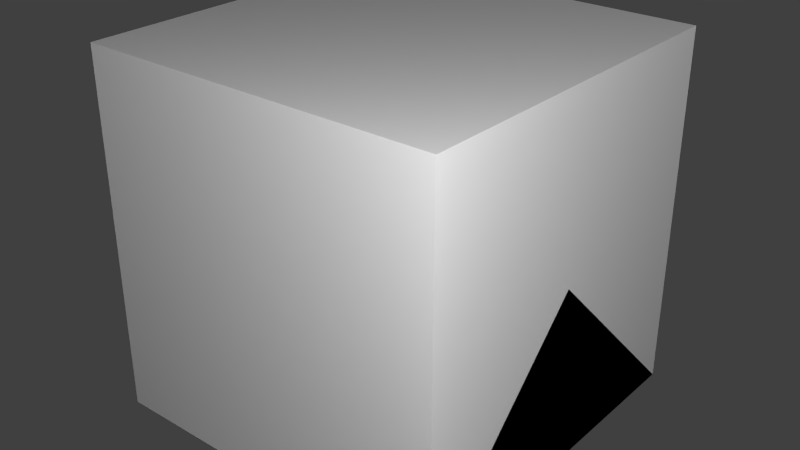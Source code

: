 # Source: wirelesssignalrx.blend  (saved by Blender 2.65.0; exported with 4.5.12 LTS)
import bpy
from mathutils import Matrix  # noqa: F401  (used for matrix-valued properties, if any)

bpy.ops.wm.read_factory_settings(use_empty=True)
scene = bpy.context.scene
scene.name = 'Scene'

# ---- collections
col_collection_1 = bpy.data.collections.new('Collection 1'); scene.collection.children.link(col_collection_1)

# ---- materials (node trees are filled in below, after node groups)
mat_material = bpy.data.materials.new('Material')
mat_material.alpha_threshold = 0.0
mat_material.use_transparent_shadow = False
mat_material.roughness = 0.5
mat_material.line_color = (0.0, 0.0, 0.0, 1.0)

# ---- material node trees

# ---- world
world_world = bpy.data.worlds.new('World'); scene.world = world_world
world_world.color = (0.05088, 0.05088, 0.05088)
world_world.use_sun_shadow = False
world_world.sun_shadow_jitter_overblur = 0.0
world_world.cycles.sampling_method = 'MANUAL'
world_world.cycles.sample_map_resolution = 256

# ---- lights
light_point_001 = bpy.data.lights.new('Point.001', 'POINT')
light_point_001.transmission_factor = 0.0
light_point_001.energy = 100.0
light_point_001.shadow_buffer_clip_start = 0.5
light_point_001.shadow_soft_size = 0.1
light_point_001.shadow_maximum_resolution = 0.006
light_point_001.use_absolute_resolution = True
light_point_001.cycles.use_multiple_importance_sampling = False
light_point = bpy.data.lights.new('Point', 'POINT')
light_point.transmission_factor = 0.0
light_point.energy = 100.0
light_point.shadow_buffer_clip_start = 0.5
light_point.shadow_soft_size = 0.1
light_point.shadow_maximum_resolution = 0.006
light_point.use_absolute_resolution = True
light_point.cycles.use_multiple_importance_sampling = False
light_lamp = bpy.data.lights.new('Lamp', 'POINT')
light_lamp.transmission_factor = 0.0
light_lamp.cutoff_distance = 30.0
light_lamp.energy = 100.0
light_lamp.shadow_buffer_clip_start = 1.001
light_lamp.shadow_soft_size = 0.1
light_lamp.shadow_maximum_resolution = 0.006
light_lamp.use_absolute_resolution = True
light_lamp.cycles.use_multiple_importance_sampling = False

# ---- meshes
me_led = bpy.data.meshes.new('led')
me_led.from_pydata([(0.1094, -0.1094, 0.064), (0.07812, -0.1094, 0.064), (0.1094, -0.07812, 0.064), (0.07812, -0.07812, 0.064)], [], [(1, 0, 2, 3)])
_uv = me_led.uv_layers.new(name='UVMap')
_uv.uv.foreach_set('vector', [0.0, 0.0, 0.03125, 0.0, 0.03125, 0.03125, 0.0, 0.03125])
me_led.use_remesh_preserve_volume = False
me_led.use_remesh_preserve_attributes = False
me_led.use_mirror_vertex_groups = False
me_led.update()
me_main = bpy.data.meshes.new('main')
me_main.from_pydata([(-0.125, -0.125, 0.0), (-0.125, 0.125, 0.0), (0.125, 0.125, 0.0), (0.125, -0.125, 0.0), (-0.125, -0.125, 0.0625), (-0.125, 0.125, 0.0625), (0.125, 0.125, 0.0625), (0.125, -0.125, 0.0625), (-0.01562, 0.04688, 0.0625), (-0.01562, 0.07812, 0.0625), (0.01562, 0.07812, 0.0625), (0.01562, 0.04688, 0.0625), (-0.01562, 0.04688, 0.25), (-0.01562, 0.07812, 0.25), (0.01562, 0.07812, 0.25), (0.01562, 0.04688, 0.25), (-0.03125, 0.03125, 0.25), (-0.03125, 0.09375, 0.25), (0.03125, 0.09375, 0.25), (0.03125, 0.03125, 0.25), (-0.03125, 0.03125, 0.3125), (-0.03125, 0.09375, 0.3125), (0.03125, 0.09375, 0.3125), (0.03125, 0.03125, 0.3125)], [], [(4, 5, 1, 0), (5, 6, 2, 1), (6, 7, 3, 2), (7, 4, 0, 3), (0, 1, 2, 3), (7, 6, 5, 4), (12, 13, 9, 8), (13, 14, 10, 9), (14, 15, 11, 10), (15, 12, 8, 11), (21, 22, 18, 17), (20, 21, 17, 16), (22, 23, 19, 18), (23, 20, 16, 19), (16, 17, 18, 19), (23, 22, 21, 20)])
_uv = me_main.uv_layers.new(name='UVMap')
_uv.uv.foreach_set('vector', [0.125, 0.1562, 0.25, 0.1562, 0.25, 0.125, 0.125, 0.125, 0.25, 0.1562, 0.375, 0.1562, 0.375, 0.125, 0.25, 0.125, 0.25, 0.2812, 0.125, 0.2812, 0.125, 0.3125, 0.25, 0.3125, 0.0, 0.1562, 0.125, 0.1562, 0.125, 0.125, 0.0, 0.125, 0.125, 0.125, 0.25, 0.125, 0.25, 0.0, 0.125, 0.0, 1.0, 0.625, 1.0, 1.0, 0.625, 1.0, 0.625, 0.625, 0.9062, 0.09375, 0.9375, 0.09375, 0.9375, 0.0, 0.9062, 0.0, 0.9375, 0.09375, 0.9688, 0.09375, 0.9688, 0.0, 0.9375, 0.0, 0.9688, 0.09375, 1.0, 0.09375, 1.0, 0.0, 0.9688, 0.0, 0.875, 0.09375, 0.9062, 0.09375, 0.9062, 0.0, 0.875, 0.0, 0.0625, 1.0, 0.09375, 1.0, 0.09375, 0.9688, 0.0625, 0.9688, 0.03125, 0.9375, 0.03125, 0.9688, 0.0625, 0.9688, 0.0625, 0.9375, 0.125, 0.9688, 0.125, 0.9375, 0.09375, 0.9375, 0.09375, 0.9688, 0.09375, 0.9062, 0.0625, 0.9062, 0.0625, 0.9375, 0.09375, 0.9375, 0.0625, 0.9375, 0.0625, 0.9688, 0.09375, 0.9688, 0.09375, 0.9375, 0.0, 0.9375, 0.0, 0.9688, 0.03125, 0.9688, 0.03125, 0.9375])
me_main.use_remesh_preserve_volume = False
me_main.use_remesh_preserve_attributes = False
me_main.use_mirror_vertex_groups = False
me_main.update()
me_cube_002 = bpy.data.meshes.new('Cube.002')
me_cube_002.from_pydata([(0.5, 0.5, 0.0), (0.5, -0.5, 0.0), (-0.5, -0.5, 0.0), (-0.5, 0.5, 0.0), (0.5, -3.129e-07, 0.5), (-0.5, 7.451e-08, 0.5)], [], [(0, 1, 2, 3), (1, 4, 5, 2), (0, 4, 1), (2, 5, 3), (4, 0, 3, 5)])
me_cube_002.materials.append(mat_material)
me_cube_002.use_remesh_preserve_volume = False
me_cube_002.use_remesh_preserve_attributes = False
me_cube_002.use_mirror_vertex_groups = False
me_cube_002.update()
me_cube_001 = bpy.data.meshes.new('Cube.001')
me_cube_001.from_pydata([(0.5, 0.5, 0.0), (0.5, -0.5, 0.0), (-0.5, -0.5, 0.0), (-0.5, 0.5, 0.0), (-8.196e-08, -1.192e-07, 0.5)], [], [(0, 1, 2, 3), (0, 4, 1), (1, 4, 2), (2, 4, 3), (4, 0, 3)])
me_cube_001.materials.append(mat_material)
me_cube_001.use_remesh_preserve_volume = False
me_cube_001.use_remesh_preserve_attributes = False
me_cube_001.use_mirror_vertex_groups = False
me_cube_001.update()
me_cube = bpy.data.meshes.new('Cube')
me_cube.from_pydata([(0.5, 0.5, 0.0), (0.5, -0.5, 0.0), (-0.5, -0.5, 0.0), (-0.5, 0.5, 0.0), (0.5, 0.5, 1.0), (0.5, -0.5, 1.0), (-0.5, -0.5, 1.0), (-0.5, 0.5, 1.0)], [], [(0, 1, 2, 3), (4, 7, 6, 5), (0, 4, 5, 1), (1, 5, 6, 2), (2, 6, 7, 3), (4, 0, 3, 7)])
me_cube.materials.append(mat_material)
me_cube.use_remesh_preserve_volume = False
me_cube.use_remesh_preserve_attributes = False
me_cube.use_mirror_vertex_groups = False
me_cube.update()

# ---- objects
ob_led = bpy.data.objects.new('led', me_led)
ob_main = bpy.data.objects.new('main', me_main)
ob_point_001 = bpy.data.objects.new('Point.001', light_point_001)
ob_point = bpy.data.objects.new('Point', light_point)
ob_minecraft_2_edge_connectivity = bpy.data.objects.new('Minecraft 2 Edge Connectivity', me_cube_002)
ob_minecraft_4_edge_connectivity = bpy.data.objects.new('Minecraft 4 Edge Connectivity', me_cube_001)
ob_minecraft_block = bpy.data.objects.new('Minecraft Block', me_cube)
ob_lamp = bpy.data.objects.new('Lamp', light_lamp)

# ---- transforms, parenting, visibility, modifiers, constraints
ob_led.location = (0.0, 0.0, 0.0)
ob_led.lineart.crease_threshold = 0.0
ob_main.location = (0.0, 0.0, 0.0)
ob_main.lineart.crease_threshold = 0.0
ob_point_001.location = (-1.642, 1.15, -0.7251)
ob_point_001.lineart.crease_threshold = 0.0
ob_point.location = (1.354, -1.362, 1.556)
ob_point.lineart.crease_threshold = 0.0
ob_minecraft_2_edge_connectivity.location = (0.0, 0.0, 0.0)
ob_minecraft_2_edge_connectivity.lock_location = (True, True, True)
ob_minecraft_2_edge_connectivity.lock_rotation = (True, True, True)
ob_minecraft_2_edge_connectivity.lock_rotations_4d = False
ob_minecraft_2_edge_connectivity.lock_scale = (True, True, True)
ob_minecraft_2_edge_connectivity.empty_display_type = 'ARROWS'
ob_minecraft_2_edge_connectivity.display_type = 'WIRE'
ob_minecraft_2_edge_connectivity.lineart.crease_threshold = 0.0
ob_minecraft_4_edge_connectivity.location = (0.0, 0.0, 0.0)
ob_minecraft_4_edge_connectivity.lock_location = (True, True, True)
ob_minecraft_4_edge_connectivity.lock_rotation = (True, True, True)
ob_minecraft_4_edge_connectivity.lock_rotations_4d = False
ob_minecraft_4_edge_connectivity.lock_scale = (True, True, True)
ob_minecraft_4_edge_connectivity.empty_display_type = 'ARROWS'
ob_minecraft_4_edge_connectivity.display_type = 'WIRE'
ob_minecraft_4_edge_connectivity.lineart.crease_threshold = 0.0
ob_minecraft_block.location = (0.0, 0.0, 0.0)
ob_minecraft_block.lock_location = (True, True, True)
ob_minecraft_block.lock_rotation = (True, True, True)
ob_minecraft_block.lock_rotations_4d = False
ob_minecraft_block.lock_scale = (True, True, True)
ob_minecraft_block.empty_display_type = 'ARROWS'
ob_minecraft_block.display_type = 'WIRE'
ob_minecraft_block.lineart.crease_threshold = 0.0
ob_lamp.location = (4.076, 1.005, 5.904)
ob_lamp.rotation_euler = (0.6503, 0.05522, 1.866)
ob_lamp.lock_rotations_4d = False
ob_lamp.empty_display_type = 'ARROWS'
ob_lamp.color = (0.0, 0.0, 0.0, 0.0)
ob_lamp.hide_viewport = True
ob_lamp.lineart.crease_threshold = 0.0

# ---- collection membership
col_collection_1.objects.link(ob_led)
col_collection_1.objects.link(ob_main)
col_collection_1.objects.link(ob_point_001)
col_collection_1.objects.link(ob_point)
col_collection_1.objects.link(ob_minecraft_2_edge_connectivity)
col_collection_1.objects.link(ob_minecraft_4_edge_connectivity)
col_collection_1.objects.link(ob_minecraft_block)
col_collection_1.objects.link(ob_lamp)

# ---- scene / render settings (as saved in the file)
scene.frame_start = 1; scene.frame_end = 250; scene.frame_set(1)
scene.render.engine = 'BLENDER_EEVEE_NEXT'
scene.render.image_settings.color_mode = 'RGB'
scene.render.image_settings.compression = 90
scene.render.resolution_percentage = 50
scene.render.dither_intensity = 0.0
scene.render.bake_margin = 2
scene.cycles.use_denoising = False
scene.cycles.samples = 10
scene.cycles.sampling_pattern = 'TABULATED_SOBOL'
scene.cycles.light_sampling_threshold = 0.0
scene.cycles.use_adaptive_sampling = False
scene.cycles.use_light_tree = False
scene.cycles.blur_glossy = 0.0
scene.cycles.volume_bounces = 1
scene.cycles.pixel_filter_type = 'GAUSSIAN'
scene.cycles.sample_clamp_indirect = 0.0
scene.view_settings.view_transform = 'Standard'
bpy.context.view_layer.update()

# ---- added for rendering (the .blend has no active camera): camera
cam_auto = bpy.data.cameras.new('AutoCamera')
cam_auto.lens = 50.0
cam_auto.sensor_width = 36.0
cam_auto.clip_end = 1000.0
ob_auto_camera = bpy.data.objects.new('AutoCamera', cam_auto)
scene.collection.objects.link(ob_auto_camera)
ob_auto_camera.location = (1.60254, -1.92304, 1.78203)
ob_auto_camera.rotation_euler = (1.09748, -7.21219e-08, 0.694738)
scene.camera = ob_auto_camera
bpy.context.view_layer.update()
